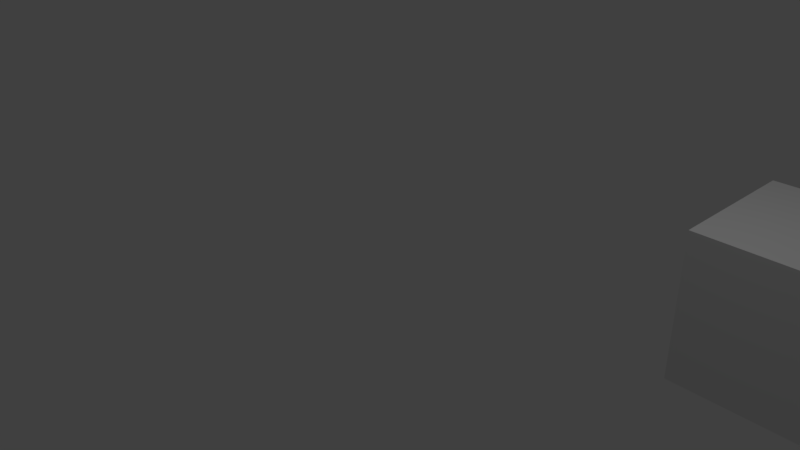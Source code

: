 # Source: untitled.blend  (saved by Blender 2.78.0; exported with 4.5.12 LTS)
import bpy
from mathutils import Matrix  # noqa: F401  (used for matrix-valued properties, if any)

bpy.ops.wm.read_factory_settings(use_empty=True)
scene = bpy.context.scene
scene.name = 'Scene'

# ---- collections
col_collection_1 = bpy.data.collections.new('Collection 1'); scene.collection.children.link(col_collection_1)

# ---- materials (node trees are filled in below, after node groups)
mat_material = bpy.data.materials.new('Material')
mat_material.alpha_threshold = 0.0
mat_material.use_transparent_shadow = False
mat_material.roughness = 0.5
mat_material.line_color = (0.0, 0.0, 0.0, 1.0)

# ---- material node trees

# ---- world
world_world = bpy.data.worlds.new('World'); scene.world = world_world
world_world.color = (0.05088, 0.05088, 0.05088)
world_world.use_sun_shadow = False
world_world.sun_shadow_jitter_overblur = 0.0
world_world.cycles.sampling_method = 'MANUAL'

# ---- cameras
cam_camera = bpy.data.cameras.new('Camera')
cam_camera.clip_end = 100.0
cam_camera.lens = 35.0
cam_camera.sensor_width = 32.0
cam_camera.sensor_height = 18.0
cam_camera.ortho_scale = 7.314
cam_camera.dof.focus_distance = 0.0
cam_camera.dof.aperture_fstop = 128.0

# ---- lights
light_lamp = bpy.data.lights.new('Lamp', 'POINT')
light_lamp.transmission_factor = 0.0
light_lamp.cutoff_distance = 30.0
light_lamp.energy = 100.0
light_lamp.shadow_buffer_clip_start = 1.001
light_lamp.shadow_soft_size = 0.1
light_lamp.shadow_maximum_resolution = 0.006
light_lamp.use_absolute_resolution = True

# ---- meshes
me_cube = bpy.data.meshes.new('Cube')
me_cube.from_pydata([(1.0, 1.0, -1.0), (1.0, -1.0, -1.0), (-1.0, -1.0, -1.0), (-1.0, 1.0, -1.0), (1.0, 1.0, 1.0), (1.0, -1.0, 1.0), (-1.0, -1.0, 1.0), (-1.0, 1.0, 1.0)], [], [(0, 1, 2, 3), (4, 7, 6, 5), (0, 4, 5, 1), (1, 5, 6, 2), (2, 6, 7, 3), (4, 0, 3, 7)])
me_cube.materials.append(mat_material)
me_cube.use_remesh_preserve_volume = False
me_cube.use_remesh_preserve_attributes = False
me_cube.use_mirror_vertex_groups = False
me_cube.update()

# ---- objects
ob_cube = bpy.data.objects.new('Cube', me_cube)
ob_lamp = bpy.data.objects.new('Lamp', light_lamp)
ob_camera = bpy.data.objects.new('Camera', cam_camera)

# ---- transforms, parenting, visibility, modifiers, constraints
ob_cube.location = (4.394, 2.72, -0.007407)
ob_cube.lock_rotations_4d = False
ob_cube.empty_display_type = 'ARROWS'
ob_cube.lineart.crease_threshold = 0.0
ob_lamp.location = (4.076, 1.005, 5.904)
ob_lamp.rotation_euler = (0.6503, 0.05522, 1.866)
ob_lamp.lock_rotations_4d = False
ob_lamp.empty_display_type = 'ARROWS'
ob_lamp.color = (0.0, 0.0, 0.0, 0.0)
ob_lamp.lineart.crease_threshold = 0.0
ob_camera.location = (7.481, -6.508, 5.344)
ob_camera.rotation_euler = (1.109, 0.0, 0.8149)
ob_camera.lock_rotations_4d = False
ob_camera.empty_display_type = 'ARROWS'
ob_camera.color = (0.0, 0.0, 0.0, 0.0)
ob_camera.display_type = 'WIRE'
ob_camera.lineart.crease_threshold = 0.0

# ---- collection membership
col_collection_1.objects.link(ob_cube)
col_collection_1.objects.link(ob_lamp)
col_collection_1.objects.link(ob_camera)

# ---- scene / render settings (as saved in the file)
scene.camera = ob_camera
scene.frame_start = 1; scene.frame_end = 250; scene.frame_set(109)
scene.render.engine = 'BLENDER_EEVEE_NEXT'
scene.render.resolution_percentage = 50
scene.render.dither_intensity = 0.0
scene.cycles.use_denoising = False
scene.cycles.samples = 128
scene.cycles.sampling_pattern = 'TABULATED_SOBOL'
scene.cycles.light_sampling_threshold = 0.0
scene.cycles.use_adaptive_sampling = False
scene.cycles.use_light_tree = False
scene.cycles.blur_glossy = 0.0
scene.cycles.sample_clamp_indirect = 0.0
scene.view_settings.view_transform = 'Standard'
bpy.context.view_layer.update()
